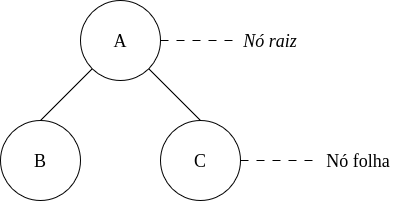

The diagram above was exported from draw.io. Its source (the exported page's mxGraphModel, read from the mxfile embedded in the PNG):
<mxGraphModel dx="872" dy="452" grid="1" gridSize="10" guides="1" tooltips="1" connect="1" arrows="1" fold="1" page="1" pageScale="1" pageWidth="827" pageHeight="1169" background="#ffffff" math="0" shadow="0">
  <root>
    <mxCell id="0" />
    <mxCell id="1" parent="0" />
    <mxCell id="5D3uxTdBtqgBFUT6F89W-1" parent="1" style="ellipse;whiteSpace=wrap;html=1;aspect=fixed;fontFamily=Times New Roman;fontSize=18;labelBackgroundColor=default;" value="A" vertex="1">
      <mxGeometry height="80" width="80" x="304" y="80" as="geometry" />
    </mxCell>
    <mxCell id="5D3uxTdBtqgBFUT6F89W-2" edge="1" parent="1" source="5D3uxTdBtqgBFUT6F89W-3" style="rounded=0;orthogonalLoop=1;jettySize=auto;html=1;exitX=0.5;exitY=0;exitDx=0;exitDy=0;entryX=0;entryY=1;entryDx=0;entryDy=0;endArrow=none;endFill=0;strokeColor=default;fontFamily=Times New Roman;fontSize=18;labelBackgroundColor=default;" target="5D3uxTdBtqgBFUT6F89W-1">
      <mxGeometry relative="1" as="geometry" />
    </mxCell>
    <mxCell id="5D3uxTdBtqgBFUT6F89W-3" parent="1" style="ellipse;whiteSpace=wrap;html=1;aspect=fixed;strokeColor=default;perimeterSpacing=0;gradientColor=none;fontFamily=Times New Roman;fontSize=18;labelBackgroundColor=default;" value="B" vertex="1">
      <mxGeometry height="80" width="80" x="224" y="200" as="geometry" />
    </mxCell>
    <mxCell id="5D3uxTdBtqgBFUT6F89W-4" edge="1" parent="1" source="5D3uxTdBtqgBFUT6F89W-6" style="rounded=0;orthogonalLoop=1;jettySize=auto;html=1;exitX=0.5;exitY=0;exitDx=0;exitDy=0;entryX=1;entryY=1;entryDx=0;entryDy=0;endArrow=none;endFill=0;strokeWidth=1;fontFamily=Times New Roman;fontSize=18;labelBackgroundColor=default;" target="5D3uxTdBtqgBFUT6F89W-1">
      <mxGeometry relative="1" as="geometry" />
    </mxCell>
    <mxCell id="5D3uxTdBtqgBFUT6F89W-5" edge="1" parent="1" source="5D3uxTdBtqgBFUT6F89W-6" style="edgeStyle=orthogonalEdgeStyle;rounded=0;orthogonalLoop=1;jettySize=auto;html=1;exitX=1;exitY=0.5;exitDx=0;exitDy=0;entryX=0;entryY=0.5;entryDx=0;entryDy=0;dashed=1;dashPattern=8 8;endArrow=none;endFill=0;fontFamily=Times New Roman;fontSize=18;labelBackgroundColor=default;" target="5D3uxTdBtqgBFUT6F89W-8">
      <mxGeometry relative="1" as="geometry" />
    </mxCell>
    <mxCell id="5D3uxTdBtqgBFUT6F89W-6" parent="1" style="ellipse;whiteSpace=wrap;html=1;aspect=fixed;fontFamily=Times New Roman;fontSize=18;labelBackgroundColor=default;" value="C" vertex="1">
      <mxGeometry height="80" width="80" x="384" y="200" as="geometry" />
    </mxCell>
    <mxCell id="5D3uxTdBtqgBFUT6F89W-7" parent="1" style="text;html=1;whiteSpace=wrap;strokeColor=none;fillColor=none;align=center;verticalAlign=middle;rounded=0;fontFamily=Times New Roman;fontSize=18;labelBackgroundColor=default;" value="&lt;i&gt;Nó raiz&lt;/i&gt;" vertex="1">
      <mxGeometry height="30" width="60" x="464" y="105" as="geometry" />
    </mxCell>
    <mxCell id="5D3uxTdBtqgBFUT6F89W-8" parent="1" style="text;html=1;whiteSpace=wrap;strokeColor=none;fillColor=none;align=center;verticalAlign=middle;rounded=0;fontFamily=Times New Roman;fontSize=18;labelBackgroundColor=default;" value="Nó folha" vertex="1">
      <mxGeometry height="30" width="76" x="544" y="225" as="geometry" />
    </mxCell>
    <mxCell id="5D3uxTdBtqgBFUT6F89W-9" edge="1" parent="1" source="5D3uxTdBtqgBFUT6F89W-1" style="endArrow=none;dashed=1;html=1;dashPattern=8 8;strokeWidth=1;rounded=0;exitX=1;exitY=0.5;exitDx=0;exitDy=0;entryX=0;entryY=0.5;entryDx=0;entryDy=0;fontFamily=Times New Roman;fontSize=18;labelBackgroundColor=default;" target="5D3uxTdBtqgBFUT6F89W-7" value="">
      <mxGeometry height="50" relative="1" width="50" as="geometry">
        <mxPoint x="434" y="145" as="sourcePoint" />
        <mxPoint x="484" y="95" as="targetPoint" />
      </mxGeometry>
    </mxCell>
  </root>
</mxGraphModel>